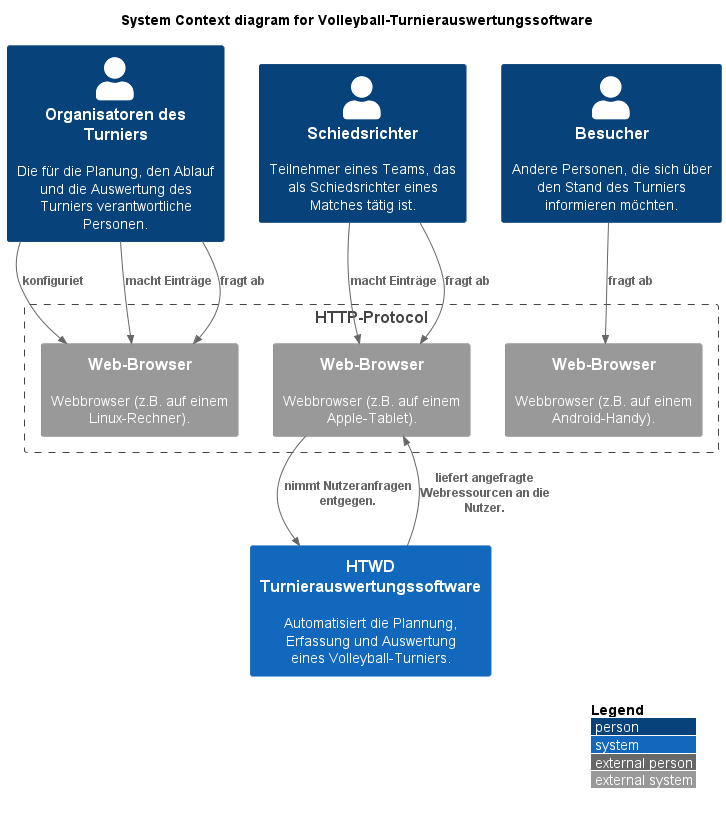

The diagram above was rendered by PlantUML. Its source (embedded in the PNG):
@startuml
!include C4_Context.puml

LAYOUT_WITH_LEGEND()

title System Context diagram for Volleyball-Turnierauswertungssoftware

Person(organisator, "Organisatoren des Turniers", "Die für die Planung, den Ablauf und die Auswertung des Turniers verantwortliche Personen.")
Person(shiri, "Schiedsrichter", "Teilnehmer eines Teams, das als Schiedsrichter eines Matches tätig ist.")
Person(besucher, "Besucher", "Andere Personen, die sich über den Stand des Turniers informieren möchten.")

Boundary(webbrowsers,"HTTP-Protocol"){
  System_Ext(webbrowser1, "Web-Browser", "Webbrowser (z.B. auf einem Linux-Rechner).")
  System_Ext(webbrowser2, "Web-Browser", "Webbrowser (z.B. auf einem Apple-Tablet).")
  System_Ext(webbrowser3, "Web-Browser", "Webbrowser (z.B. auf einem Android-Handy).")
}

System(turnierauswertungssoftware, "HTWD Turnierauswertungssoftware", "Automatisiert die Plannung, Erfassung und Auswertung eines Volleyball-Turniers.")

Rel_D(organisator, webbrowser1, "konfiguriet")
Rel_D(organisator, webbrowser1, "macht Einträge")
Rel_D(organisator, webbrowser1, "fragt ab")
Rel_D(shiri, webbrowser2, "macht Einträge")
Rel_D(shiri, webbrowser2, "fragt ab")
Rel_D(besucher, webbrowser3, "fragt ab")

Rel_D(webbrowser2, turnierauswertungssoftware, "nimmt Nutzeranfragen entgegen.")
Rel_U(turnierauswertungssoftware, webbrowser2, "liefert angefragte Webressourcen an die Nutzer.")


@enduml